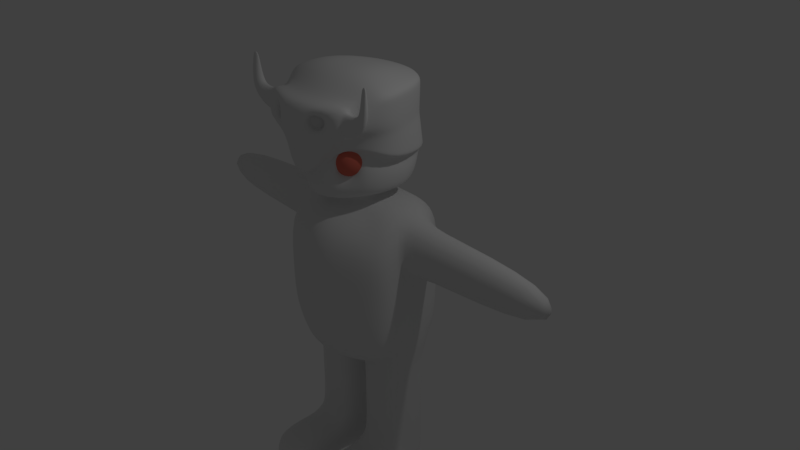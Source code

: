 # Source: DS.blend  (saved by Blender 2.79.0; exported with 4.5.12 LTS)
import bpy
from mathutils import Matrix  # noqa: F401  (used for matrix-valued properties, if any)

bpy.ops.wm.read_factory_settings(use_empty=True)
scene = bpy.context.scene
scene.name = 'Scene'

# ---- collections
col_collection_1 = bpy.data.collections.new('Collection 1'); scene.collection.children.link(col_collection_1)

# ---- materials (node trees are filled in below, after node groups)
mat_material_001 = bpy.data.materials.new('Material.001')
mat_material_001.alpha_threshold = 0.0
mat_material_001.use_transparent_shadow = False
mat_material_001.diffuse_color = (0.8, 0.1765, 0.1244, 1.0)
mat_material_001.roughness = 0.5
mat_material = bpy.data.materials.new('Material')
mat_material.alpha_threshold = 0.0
mat_material.use_transparent_shadow = False
mat_material.roughness = 0.5
mat_material.line_color = (0.0, 0.0, 0.0, 1.0)

# ---- material node trees

# ---- world
world_world = bpy.data.worlds.new('World'); scene.world = world_world
world_world.color = (0.05088, 0.05088, 0.05088)
world_world.use_sun_shadow = False
world_world.sun_shadow_jitter_overblur = 0.0
world_world.cycles.sampling_method = 'MANUAL'

# ---- cameras
cam_camera = bpy.data.cameras.new('Camera')
cam_camera.clip_end = 100.0
cam_camera.lens = 35.0
cam_camera.sensor_width = 32.0
cam_camera.sensor_height = 18.0
cam_camera.ortho_scale = 7.314
cam_camera.dof.focus_distance = 0.0
cam_camera.dof.aperture_fstop = 128.0

# ---- lights
light_lamp = bpy.data.lights.new('Lamp', 'POINT')
light_lamp.transmission_factor = 0.0
light_lamp.cutoff_distance = 30.0
light_lamp.energy = 100.0
light_lamp.shadow_buffer_clip_start = 1.001
light_lamp.shadow_soft_size = 0.1
light_lamp.shadow_maximum_resolution = 0.006
light_lamp.use_absolute_resolution = True

# ---- meshes
me_sphere_001 = bpy.data.meshes.new('Sphere.001')
me_sphere_001.from_pydata([(0.0, 0.5878, 0.809), (0.0, 0.9511, 0.309), (0.0, 0.9511, -0.309), (0.0, 0.5878, -0.809), (0.559, 0.1816, 0.809), (0.9045, 0.2939, 0.309), (0.9045, 0.2939, -0.309), (0.559, 0.1816, -0.809), (0.3455, -0.4755, 0.809), (0.559, -0.7694, 0.309), (0.559, -0.7694, -0.309), (0.3455, -0.4755, -0.809), (0.0, -8.742e-08, -1.0), (-5.139e-08, -1.581e-07, 1.0), (-0.3455, -0.4755, 0.809), (-0.559, -0.7694, 0.309), (-0.559, -0.7694, -0.309), (-0.3455, -0.4755, -0.809), (-0.559, 0.1816, 0.809), (-0.9045, 0.2939, 0.309), (-0.9045, 0.2939, -0.309), (-0.559, 0.1816, -0.809)], [], [(1, 0, 4, 5), (12, 3, 7), (2, 1, 5, 6), (0, 13, 4), (3, 2, 6, 7), (7, 6, 10, 11), (5, 4, 8, 9), (12, 7, 11), (6, 5, 9, 10), (4, 13, 8), (11, 10, 16, 17), (9, 8, 14, 15), (12, 11, 17), (10, 9, 15, 16), (8, 13, 14), (17, 16, 20, 21), (15, 14, 18, 19), (12, 17, 21), (16, 15, 19, 20), (14, 13, 18), (21, 20, 2, 3), (19, 18, 0, 1), (12, 21, 3), (20, 19, 1, 2), (18, 13, 0)])
me_sphere_001.polygons.foreach_set('use_smooth', [True] * 25)
me_sphere_001.materials.append(mat_material_001)
me_sphere_001.use_remesh_preserve_volume = False
me_sphere_001.use_remesh_preserve_attributes = False
me_sphere_001.use_mirror_vertex_groups = False
me_sphere_001.update()
me_sphere = bpy.data.meshes.new('Sphere')
me_sphere.from_pydata([(0.0, 0.5878, 0.809), (0.0, 0.9511, 0.309), (0.0, 0.9511, -0.309), (0.0, 0.5878, -0.809), (0.559, 0.1816, 0.809), (0.9045, 0.2939, 0.309), (0.9045, 0.2939, -0.309), (0.559, 0.1816, -0.809), (0.3455, -0.4755, 0.809), (0.559, -0.7694, 0.309), (0.559, -0.7694, -0.309), (0.3455, -0.4755, -0.809), (0.0, -8.742e-08, -1.0), (-5.139e-08, -1.581e-07, 1.0), (-0.3455, -0.4755, 0.809), (-0.559, -0.7694, 0.309), (-0.559, -0.7694, -0.309), (-0.3455, -0.4755, -0.809), (-0.559, 0.1816, 0.809), (-0.9045, 0.2939, 0.309), (-0.9045, 0.2939, -0.309), (-0.559, 0.1816, -0.809)], [], [(1, 0, 4, 5), (12, 3, 7), (2, 1, 5, 6), (0, 13, 4), (3, 2, 6, 7), (7, 6, 10, 11), (5, 4, 8, 9), (12, 7, 11), (6, 5, 9, 10), (4, 13, 8), (11, 10, 16, 17), (9, 8, 14, 15), (12, 11, 17), (10, 9, 15, 16), (8, 13, 14), (17, 16, 20, 21), (15, 14, 18, 19), (12, 17, 21), (16, 15, 19, 20), (14, 13, 18), (21, 20, 2, 3), (19, 18, 0, 1), (12, 21, 3), (20, 19, 1, 2), (18, 13, 0)])
me_sphere.polygons.foreach_set('use_smooth', [True] * 25)
me_sphere.materials.append(mat_material_001)
me_sphere.use_remesh_preserve_volume = False
me_sphere.use_remesh_preserve_attributes = False
me_sphere.use_mirror_vertex_groups = False
me_sphere.update()
me_cube = bpy.data.meshes.new('Cube')
me_cube.from_pydata([(0.6921, 0.6, -0.7676), (1.0, -0.6, -0.7676), (1.0, -0.2345, 0.7254), (1.0, 0.2345, 0.7254), (0.6921, 0.6, 0.5265), (0.3338, -0.3509, 0.9106), (0.892, -0.3233, -1.128), (0.892, 0.3233, -1.128), (0.0, 0.6429, -0.9191), (0.0, -1.0, -1.004), (0.0, 0.6429, 0.6922), (0.0, -0.5456, 0.9216), (0.0, 0.1257, 0.9216), (0.0, 0.6009, 2.229), (0.0, -0.3333, -1.128), (0.0, 0.3333, -1.128), (0.108, -0.3233, -1.128), (0.108, 0.3233, -1.128), (1.0, 0.3333, -0.8429), (1.0, -0.3333, -0.9186), (0.118, -0.3133, -2.785), (0.118, 0.3133, -2.785), (0.882, 0.3133, -2.785), (0.882, -0.3133, -2.785), (0.6921, 0.6, -0.01351), (1.0, -0.6, -0.01351), (0.0, 0.6429, -0.02778), (0.0, -1.0, -0.01351), (1.0, 0.2345, 0.1476), (1.0, -0.2345, 0.1476), (0.3774, 0.1257, 0.9216), (0.3774, -0.1904, 0.9523), (1.0, 0.3333, -0.01351), (1.0, -0.3333, -0.01351), (3.414, 0.2345, 0.7254), (3.414, -0.2345, 0.7254), (3.414, 0.2345, 0.1476), (3.414, -0.2345, 0.1476), (1.0, 0.3333, 0.8865), (1.0, -0.3333, 0.8865), (1.0, -0.6, 0.5265), (0.0, -1.0, 0.6625), (0.0, 0.3333, 0.8865), (0.0, 0.1257, 0.9969), (0.0, -0.5456, 0.9969), (0.3774, -0.1904, 1.028), (0.3774, 0.1257, 0.9969), (0.3338, -0.3509, 0.9859), (0.0, -0.05791, 2.391), (0.0, -0.6128, 2.391), (0.9361, -0.2146, 2.259), (0.6207, 0.4176, 2.229), (0.8926, -0.5356, 2.218), (0.5836, -0.3509, 1.048), (0.0, 0.1257, 1.058), (0.0, -0.6417, 0.9834), (0.6272, 0.1257, 1.058), (0.6272, -0.1904, 1.045), (0.7466, -0.5356, 1.641), (0.0, 0.6009, 1.444), (0.6967, 0.4176, 1.444), (0.0, -0.925, 1.172), (0.8638, -0.2146, 1.475), (0.0, -0.925, 1.129), (0.6502, -0.2146, 1.433), (0.4872, -0.5664, 1.552), (0.0, 0.6009, 1.402), (0.6227, 0.4176, 1.402), (0.8853, -0.5356, 2.139), (0.0, 0.6009, 2.15), (0.6414, 0.4176, 2.15), (0.0, -0.925, 2.15), (0.9289, -0.2146, 2.181), (0.0, -0.925, 1.207), (0.8671, -0.2146, 1.51), (0.749, -0.5356, 1.658), (0.0, 0.6009, 1.48), (0.6874, 0.4176, 1.48), (0.0, -0.9072, 1.033), (0.703, -0.2294, 1.142), (0.4823, -0.5748, 1.339), (0.0, 0.5307, 1.076), (0.696, 0.2147, 1.126), (0.892, 0.3233, -1.957), (0.108, 0.3233, -1.957), (0.108, -0.3233, -1.957), (0.892, -0.3233, -1.957), (0.892, 0.3233, -2.371), (0.108, -0.3233, -2.371), (0.108, 0.3233, -2.371), (0.892, -0.3233, -2.371), (0.882, -0.5703, -2.785), (0.118, -0.5703, -2.785), (0.108, -0.5603, -2.371), (0.892, -0.5603, -2.371), (0.882, -1.19, -2.785), (0.118, -1.19, -2.785), (0.108, -1.2, -2.371), (0.892, -1.2, -2.371), (0.108, -0.3233, -2.785), (0.108, 0.3233, -2.785), (0.892, 0.3233, -2.785), (0.892, -0.3233, -2.785), (0.892, -0.5603, -2.785), (0.108, -0.5603, -2.785), (0.892, -1.2, -2.785), (0.108, -1.2, -2.785), (0.5, 0.6215, -0.8434), (0.5, -0.8, -0.9476), (0.5, 0.6215, 0.6094), (0.5, -0.8, 0.6018), (0.5, 0.3333, -1.128), (0.5, -0.3333, -1.128), (0.5, 0.3333, 0.8865), (0.5, 0.3233, -1.128), (0.5, -0.3233, -1.128), (0.5, 0.3233, -2.785), (0.5, -0.3233, -2.785), (0.5, -0.8, -0.01351), (0.5, 0.6215, -0.02064), (0.1669, -0.4482, 0.9161), (0.1887, 0.1257, 0.9216), (0.1669, -0.4482, 0.9914), (0.1887, 0.1257, 0.9969), (0.4681, -0.09285, 2.407), (0.4463, -0.4799, 2.386), (0.1887, 0.6009, 2.229), (0.3136, 0.1257, 1.058), (0.2918, -0.5736, 0.9779), (0.2922, 0.6009, 1.444), (0.3748, -0.767, 1.65), (0.3654, -0.6992, 1.553), (0.2552, 0.6009, 1.402), (0.199, 0.6009, 2.15), (0.6885, -0.7835, 2.099), (0.3644, -0.7698, 1.661), (0.2876, 0.6009, 1.48), (0.3084, 0.5163, 1.076), (0.2779, -0.6908, 1.341), (0.5, -0.3233, -1.957), (0.5, 0.3233, -1.957), (0.5, -0.3233, -2.371), (0.5, 0.3233, -2.371), (0.5, -0.5603, -2.785), (0.5, -0.5603, -2.371), (0.5, -1.2, -2.785), (0.5, -1.2, -2.371), (0.5, 0.3133, -2.785), (0.5, -0.3133, -2.785), (0.5, -0.5703, -2.785), (0.5, -1.19, -2.785), (0.8544, -0.5356, 1.901), (0.0, 0.6009, 1.815), (0.5906, 0.4176, 1.815), (0.898, -0.2146, 1.846), (0.6953, -0.8183, 1.856), (0.2433, 0.6009, 1.815), (0.8941, -0.2146, 1.803), (0.7686, -0.5356, 1.805), (0.0, 0.6009, 1.773), (0.6018, 0.4176, 1.773), (0.453, -0.7722, 1.745), (0.2489, 0.6009, 1.773), (0.6885, -0.9017, 2.099), (0.0, -1.136, 2.15), (0.0, -1.136, 1.773), (0.0, -1.136, 1.207), (0.2619, -0.9417, 1.474), (0.6953, -0.9365, 1.856), (0.0, -1.136, 1.815), (0.393, -0.9836, 1.716), (0.6966, -0.7783, 1.809), (0.6872, -0.7303, 2.145), (0.4371, -0.9694, 2.036), (0.4398, -1.005, 1.879), (0.8364, -0.8183, 1.856), (0.9035, -0.7835, 2.099), (0.9035, -0.9017, 2.099), (0.8364, -0.9365, 1.856), (1.138, -0.8183, 2.006), (0.9773, -0.7835, 2.155), (0.9773, -0.9017, 2.155), (1.138, -0.9365, 2.006), (1.094, -0.8583, 2.44), (1.022, -0.8471, 2.431), (1.022, -0.8616, 2.431), (1.094, -0.8729, 2.44), (0.5887, -0.5356, 1.151), (0.5913, -0.5356, 1.619), (0.3709, -0.7303, 1.622), (0.2901, -0.771, 1.053), (0.5477, -0.4825, 1.305), (0.5552, -0.4759, 1.654), (0.361, -0.5594, 1.655), (0.2174, -0.5528, 1.308), (0.5569, -0.4792, 1.295), (0.5652, -0.4736, 1.664), (0.3546, -0.5619, 1.665), (0.2032, -0.5563, 1.298), (0.4085, 0.1361, 0.9198), (0.4085, -0.1975, 0.949), (0.3671, -0.3634, 0.8914), (0.0, -0.5683, 0.9086), (0.0, 0.1361, 0.9198), (0.2043, 0.1361, 0.9198), (0.1836, -0.4658, 0.9004), (0.5993, -0.5356, 1.4), (0.0, 0.5973, 1.386), (0.7073, 0.2929, 1.289), (0.0, -0.925, 1.128), (0.7281, -0.2294, 1.306), (0.2579, 0.5966, 1.386), (0.3668, -0.7303, 1.597), (0.4869, -0.5669, 1.542), (0.361, -0.6988, 1.542), (0.5648, -0.4739, 1.646), (0.347, -0.5616, 1.646), (0.5548, -0.4762, 1.637), (0.3538, -0.5591, 1.637), (1.113, -0.8391, 2.347), (1.003, -0.8217, 2.317), (1.003, -0.8808, 2.317), (1.113, -0.8982, 2.347), (0.6872, -0.9417, 2.145), (0.6966, -0.9897, 1.809), (0.254, -1.121, 2.041), (0.2529, -1.109, 1.883), (0.2629, -1.012, 2.031), (0.2605, -0.9992, 1.893), (0.4283, -0.8727, 2.026), (0.4321, -0.9056, 1.889), (0.254, -1.018, 2.041), (0.2529, -1.005, 1.883), (0.4371, -0.8659, 2.036), (0.4398, -0.901, 1.879)], [], [(24, 4, 38, 32), (107, 111, 15, 8), (33, 39, 40, 25), (5, 31, 45, 47), (109, 10, 42, 113), (142, 87, 101, 116), (119, 107, 8, 26), (118, 110, 41, 27), (121, 12, 43, 123), (112, 108, 9, 14), (29, 28, 36, 37), (17, 16, 14, 15), (6, 7, 18, 19), (114, 17, 15, 111), (115, 6, 19, 112), (147, 148, 20, 21), (141, 88, 93, 144), (87, 90, 102, 101), (88, 89, 100, 99), (18, 32, 33, 19), (108, 118, 27, 9), (109, 119, 26, 10), (19, 33, 25, 1), (0, 24, 32, 18), (2, 3, 38, 39), (3, 28, 32, 38), (29, 2, 39, 33), (28, 29, 33, 32), (36, 34, 35, 37), (28, 3, 34, 36), (2, 29, 37, 35), (3, 2, 35, 34), (199, 200, 39, 38), (200, 201, 40, 39), (205, 202, 41, 110), (204, 199, 38, 113), (72, 70, 51, 50), (172, 68, 52, 125), (120, 5, 47, 122), (31, 30, 46, 45), (126, 13, 48, 124), (124, 48, 49, 125), (133, 69, 13, 126), (68, 72, 50, 52), (47, 45, 57, 53), (123, 43, 54, 127), (122, 47, 53, 128), (45, 46, 56, 57), (188, 64, 62, 58), (132, 66, 59, 129), (189, 188, 58, 130), (64, 67, 60, 62), (210, 208, 67, 64), (214, 138, 198, 216), (211, 207, 66, 132), (206, 210, 64, 188), (151, 154, 72, 68), (156, 152, 69, 133), (171, 151, 68, 172), (154, 153, 70, 72), (62, 60, 77, 74), (130, 58, 75, 135), (129, 59, 76, 136), (58, 62, 74, 75), (53, 57, 79, 187), (127, 54, 81, 137), (128, 53, 187, 190), (57, 56, 82, 79), (16, 17, 84, 85), (7, 6, 86, 83), (115, 16, 85, 139), (114, 7, 83, 140), (85, 84, 89, 88), (83, 86, 90, 87), (139, 85, 88, 141), (140, 83, 87, 142), (149, 91, 95, 150), (117, 102, 103, 143), (88, 99, 104, 93), (102, 90, 94, 103), (146, 97, 106, 145), (144, 93, 97, 146), (93, 104, 106, 97), (103, 94, 98, 105), (21, 20, 99, 100), (23, 22, 101, 102), (147, 21, 100, 116), (148, 23, 102, 117), (149, 92, 104, 143), (150, 95, 105, 145), (95, 91, 103, 105), (92, 96, 106, 104), (96, 150, 145, 106), (91, 149, 143, 103), (20, 148, 117, 99), (22, 147, 116, 101), (94, 144, 146, 98), (98, 146, 145, 105), (99, 117, 143, 104), (92, 149, 150, 96), (84, 140, 142, 89), (86, 139, 141, 90), (17, 114, 140, 84), (6, 115, 139, 86), (55, 128, 190, 78), (56, 127, 137, 82), (60, 129, 136, 77), (61, 130, 135, 73), (135, 161, 170, 167), (153, 156, 133, 70), (208, 211, 132, 67), (209, 212, 189, 63), (63, 189, 130, 61), (67, 132, 129, 60), (44, 122, 128, 55), (46, 123, 127, 56), (70, 133, 126, 51), (50, 124, 125, 52), (51, 126, 124, 50), (11, 120, 122, 44), (71, 172, 125, 49), (203, 204, 113, 42), (201, 205, 110, 40), (4, 24, 119, 109), (1, 25, 118, 108), (90, 141, 144, 94), (22, 23, 148, 147), (16, 115, 112, 14), (7, 114, 111, 18), (19, 1, 108, 112), (30, 121, 123, 46), (25, 40, 110, 118), (24, 0, 107, 119), (89, 142, 116, 100), (4, 109, 113, 38), (0, 18, 111, 107), (160, 162, 156, 153), (172, 71, 164, 223), (157, 160, 153, 154), (161, 158, 151, 171), (162, 159, 152, 156), (158, 157, 154, 151), (75, 74, 157, 158), (136, 76, 159, 162), (135, 75, 158, 161), (74, 77, 160, 157), (73, 135, 167, 166), (77, 136, 162, 160), (226, 174, 234, 232), (165, 170, 224, 169), (166, 167, 170, 165), (161, 171, 224, 170), (163, 168, 178, 177), (134, 155, 171, 172), (163, 134, 172, 223), (168, 163, 223, 224), (155, 168, 224, 171), (175, 176, 180, 179), (155, 134, 176, 175), (168, 155, 175, 178), (134, 163, 177, 176), (182, 179, 219, 222), (178, 175, 179, 182), (176, 177, 181, 180), (177, 178, 182, 181), (183, 184, 185, 186), (180, 181, 221, 220), (181, 182, 222, 221), (179, 180, 220, 219), (213, 80, 187, 206), (131, 65, 188, 189), (80, 138, 190, 187), (214, 131, 189, 212), (218, 217, 192, 193), (65, 131, 197, 196), (138, 80, 195, 198), (213, 65, 196, 215), (217, 191, 195, 215), (193, 192, 196, 197), (191, 194, 198, 195), (218, 193, 197, 216), (5, 120, 205, 201), (12, 121, 204, 203), (121, 30, 199, 204), (120, 11, 202, 205), (31, 5, 201, 200), (30, 31, 200, 199), (194, 218, 216, 198), (192, 217, 215, 196), (80, 213, 215, 195), (194, 191, 217, 218), (138, 214, 212, 190), (65, 213, 206, 188), (78, 190, 212, 209), (82, 137, 211, 208), (187, 79, 210, 206), (137, 81, 207, 211), (131, 214, 216, 197), (79, 82, 208, 210), (184, 183, 219, 220), (185, 184, 220, 221), (186, 185, 221, 222), (183, 186, 222, 219), (225, 173, 223, 164), (173, 174, 224, 223), (226, 225, 164, 169), (174, 226, 169, 224), (228, 230, 229, 227), (174, 173, 233, 234), (225, 226, 232, 231), (173, 225, 231, 233), (228, 227, 231, 232), (227, 229, 233, 231), (229, 230, 234, 233), (230, 228, 232, 234)])
me_cube.polygons.foreach_set('use_smooth', [True] * 215)
me_cube.materials.append(mat_material)
me_cube.use_remesh_preserve_volume = False
me_cube.use_remesh_preserve_attributes = False
me_cube.use_mirror_vertex_groups = False
me_cube.update()

# ---- objects
ob_sphere_001 = bpy.data.objects.new('Sphere.001', me_sphere_001)
ob_sphere = bpy.data.objects.new('Sphere', me_sphere)
ob_cube = bpy.data.objects.new('Cube', me_cube)
ob_lamp = bpy.data.objects.new('Lamp', light_lamp)
ob_camera = bpy.data.objects.new('Camera', cam_camera)

# ---- transforms, parenting, visibility, modifiers, constraints
ob_sphere_001.location = (-0.25, -0.52, 1.56)
ob_sphere_001.scale = (0.3, 0.3, 0.24)
ob_sphere_001.lineart.crease_threshold = 0.0
_m = ob_sphere_001.modifiers.new('Subsurf', 'SUBSURF')
_m.uv_smooth = 'PRESERVE_CORNERS'
_m.quality = 2
_m.levels = 2
_m.show_only_control_edges = False
ob_sphere.location = (0.2978, -0.52, 1.569)
ob_sphere.scale = (0.3, 0.3, 0.24)
ob_sphere.lineart.crease_threshold = 0.0
_m = ob_sphere.modifiers.new('Subsurf', 'SUBSURF')
_m.uv_smooth = 'PRESERVE_CORNERS'
_m.quality = 2
_m.levels = 2
_m.show_only_control_edges = False
ob_cube.location = (0.0, 0.0, -0.05186)
ob_cube.scale = (0.9, 1.0, 1.1)
ob_cube.lock_rotations_4d = False
ob_cube.empty_display_type = 'ARROWS'
ob_cube.lineart.crease_threshold = 0.0
_m = ob_cube.modifiers.new('Mirror', 'MIRROR')
_m.use_clip = True
_m = ob_cube.modifiers.new('Subsurf', 'SUBSURF')
_m.uv_smooth = 'PRESERVE_CORNERS'
_m.quality = 2
_m.levels = 2
_m.show_only_control_edges = False
ob_lamp.location = (4.076, 1.005, 5.904)
ob_lamp.rotation_euler = (0.6503, 0.05522, 1.866)
ob_lamp.lock_rotations_4d = False
ob_lamp.empty_display_type = 'ARROWS'
ob_lamp.color = (0.0, 0.0, 0.0, 0.0)
ob_lamp.lineart.crease_threshold = 0.0
ob_camera.location = (7.481, -6.508, 5.344)
ob_camera.rotation_euler = (1.109, 0.0, 0.8149)
ob_camera.lock_rotations_4d = False
ob_camera.empty_display_type = 'ARROWS'
ob_camera.color = (0.0, 0.0, 0.0, 0.0)
ob_camera.display_type = 'WIRE'
ob_camera.lineart.crease_threshold = 0.0

# ---- collection membership
col_collection_1.objects.link(ob_sphere_001)
col_collection_1.objects.link(ob_sphere)
col_collection_1.objects.link(ob_cube)
col_collection_1.objects.link(ob_lamp)
col_collection_1.objects.link(ob_camera)

# ---- scene / render settings (as saved in the file)
scene.camera = ob_camera
scene.frame_start = 1; scene.frame_end = 250; scene.frame_set(2)
scene.render.engine = 'BLENDER_EEVEE_NEXT'
scene.render.resolution_percentage = 50
scene.render.dither_intensity = 0.0
scene.cycles.use_denoising = False
scene.cycles.samples = 128
scene.cycles.sampling_pattern = 'TABULATED_SOBOL'
scene.cycles.use_adaptive_sampling = False
scene.cycles.use_light_tree = False
scene.cycles.blur_glossy = 0.0
scene.cycles.sample_clamp_indirect = 0.0
scene.view_settings.view_transform = 'Standard'
bpy.context.view_layer.update()

